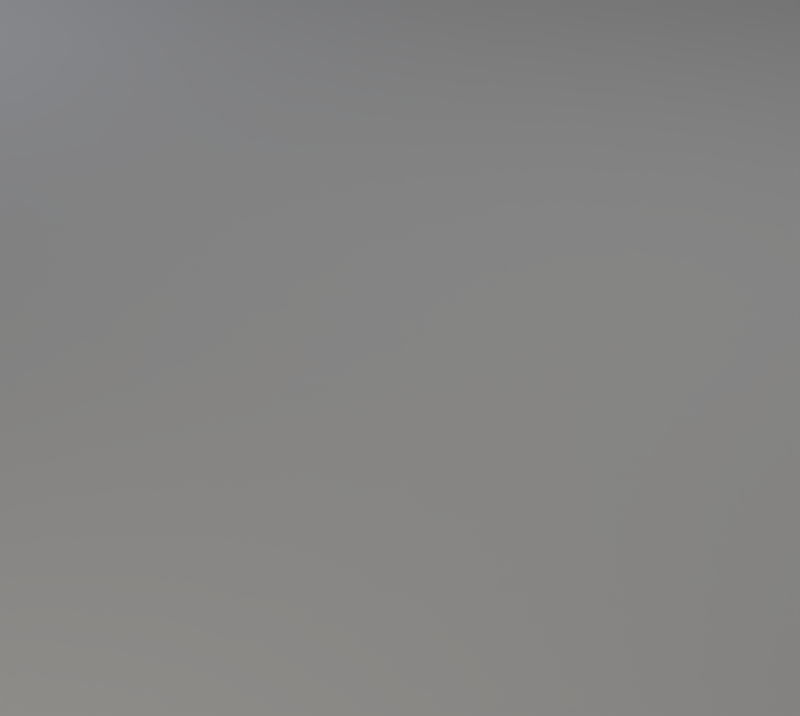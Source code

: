 # Source: base_scene.blend  (saved by Blender 2.92.15; exported with 4.5.12 LTS)
import bpy
from mathutils import Matrix  # noqa: F401  (used for matrix-valued properties, if any)

bpy.ops.wm.read_factory_settings(use_empty=True)
scene = bpy.context.scene
scene.name = 'Scene'

# ---- collections
col_collection_1 = bpy.data.collections.new('Collection 1'); scene.collection.children.link(col_collection_1)

# ---- world
world_world = bpy.data.worlds.new('World'); scene.world = world_world
world_world.use_nodes = True; world_world.node_tree.nodes.clear()
_N = world_world.node_tree.nodes; _L = world_world.node_tree.links
n0 = _N.new('ShaderNodeOutputWorld'); n0.name = 'World Output'; n0.location = (300, 300)
n1 = _N.new('ShaderNodeBackground'); n1.name = 'Background'; n1.location = (10, 300)
n1.inputs[0].default_value = (0.05088, 0.05088, 0.05088, 1.0)
n1.inputs[1].default_value = 0.0
_L.new(n1.outputs[0], n0.inputs[0])
n0.is_active_output = True
world_world.color = (0.05088, 0.05088, 0.05088)
world_world.use_sun_shadow = False
world_world.sun_shadow_jitter_overblur = 0.0
world_world.cycles.sampling_method = 'MANUAL'

# ---- cameras
cam_camera = bpy.data.cameras.new('Camera')
cam_camera.clip_end = 100.0
cam_camera.lens = 81.83
cam_camera.sensor_width = 32.0
cam_camera.sensor_height = 18.0
cam_camera.ortho_scale = 7.314
cam_camera.dof.focus_distance = 0.0

# ---- lights
light_area_002 = bpy.data.lights.new('Area.002', 'SUN')
light_area_002.transmission_factor = 0.0
light_area_002.use_shadow = False
light_area_002.angle = 0.1993
light_area_002.energy = 0.45
light_area_002.shadow_buffer_clip_start = 0.5
light_area_002.shadow_soft_size = 0.1
light_area_002.shadow_cascade_max_distance = 1000.0
light_area_003 = bpy.data.lights.new('Area.003', 'AREA')
light_area_003.transmission_factor = 0.0
light_area_003.energy = 39.27
light_area_003.shadow_buffer_clip_start = 0.5
light_area_003.shadow_soft_size = 1.0
light_area_003.shadow_maximum_resolution = 0.006
light_area_003.use_absolute_resolution = True
light_area_003.size = 1.0
light_area_003.size_y = 0.1
light_area_001 = bpy.data.lights.new('Area.001', 'AREA')
light_area_001.color = (0.7617, 0.8177, 1.0)
light_area_001.transmission_factor = 0.0
light_area_001.energy = 23.56
light_area_001.shadow_buffer_clip_start = 0.5
light_area_001.shadow_soft_size = 0.5
light_area_001.shadow_maximum_resolution = 0.006
light_area_001.use_absolute_resolution = True
light_area_001.size = 0.5
light_area_001.size_y = 0.1
light_area = bpy.data.lights.new('Area', 'AREA')
light_area.color = (1.0, 0.9323, 0.8167)
light_area.transmission_factor = 0.0
light_area.energy = 78.54
light_area.shadow_buffer_clip_start = 0.5
light_area.shadow_soft_size = 0.5
light_area.shadow_maximum_resolution = 0.006
light_area.use_absolute_resolution = True
light_area.size = 0.5
light_area.size_y = 0.1

# ---- meshes
me_plane = bpy.data.meshes.new('Plane')
me_plane.from_pydata([(-1.0, -1.0, 0.0), (1.0, -1.0, 0.0), (-1.007, 1.006, 0.2724), (1.0, 1.0, 0.0), (-1.0, -1.0, 56.62), (-1.0, 1.0, 56.62), (-0.6958, -1.0, 0.0), (-0.7018, 1.005, 0.2309)], [], [(6, 1, 3, 7), (0, 2, 5, 4), (0, 6, 7, 2)])
_k = {(1, 6): 1.0, (1, 3): 1.0, (2, 7): 1.0, (4, 5): 1.0, (2, 5): 1.0, (0, 4): 1.0, (0, 6): 1.0, (3, 7): 1.0}
me_plane.attributes.new('crease_edge', 'FLOAT', 'EDGE').data.foreach_set('value', [_k.get((min(e.vertices), max(e.vertices)), 0.0) for e in me_plane.edges])
_uv = me_plane.uv_layers.new(name='UVMap')
_uv.uv.foreach_set('vector', [0.5, 0.0, 1.0, 0.0, 1.0, 1.0, 0.5, 1.0, 0.0, 0.0, 0.0, 1.0, 0.0, 1.0, 0.0, 0.0, 0.0, 0.0, 0.5, 0.0, 0.5, 1.0, 0.0, 1.0])
me_plane.use_remesh_fix_poles = True
me_plane.use_remesh_preserve_attributes = False
me_plane.use_mirror_vertex_groups = False
me_plane.update()

# ---- objects
ob_plane = bpy.data.objects.new('Plane', me_plane)
ob_area = bpy.data.objects.new('Area', light_area_002)
ob_direction_object = bpy.data.objects.new('Direction_Object', None)
ob_lamp_back = bpy.data.objects.new('Lamp_Back', light_area_003)
ob_lamp_fill = bpy.data.objects.new('Lamp_Fill', light_area_001)
ob_lamp_key = bpy.data.objects.new('Lamp_Key', light_area)
ob_camera = bpy.data.objects.new('Camera', cam_camera)

# ---- transforms, parenting, visibility, modifiers, constraints
ob_plane.location = (-27.8, 0.0, 0.0)
ob_plane.scale = (62.6, 57.88, 1.297)
ob_plane.lineart.crease_threshold = 0.0
_m = ob_plane.modifiers.new('Subdivision', 'SUBSURF')
_m.uv_smooth = 'PRESERVE_CORNERS'
_m.levels = 6
ob_area.location = (11.66, -6.628, 25.82)
ob_area.rotation_euler = (0.236, 0.4169, 0.09708)
ob_area.lineart.crease_threshold = 0.0
ob_direction_object.location = (0.0, 0.0, 0.0)
ob_direction_object.empty_image_offset = (0.0, 0.0)
ob_direction_object.lineart.crease_threshold = 0.0
ob_lamp_back.location = (-1.169, 2.646, 5.816)
ob_lamp_back.lineart.crease_threshold = 0.0
_c = ob_lamp_back.constraints.new('TRACK_TO'); _c.name = 'Track To'
_c.target = ob_direction_object
ob_lamp_fill.location = (-4.671, -4.014, 3.011)
ob_lamp_fill.lineart.crease_threshold = 0.0
_c = ob_lamp_fill.constraints.new('TRACK_TO'); _c.name = 'Track To'
_c.target = ob_direction_object
ob_lamp_key.location = (6.447, -2.905, 4.258)
ob_lamp_key.lineart.crease_threshold = 0.0
_c = ob_lamp_key.constraints.new('TRACK_TO'); _c.name = 'Track To'
_c.target = ob_direction_object
ob_camera.location = (8.073, -0.09298, 5.0)
ob_camera.lock_rotations_4d = False
ob_camera.empty_display_type = 'ARROWS'
ob_camera.color = (0.0, 0.0, 0.0, 0.0)
ob_camera.display_type = 'WIRE'
ob_camera.lineart.crease_threshold = 0.0
_c = ob_camera.constraints.new('TRACK_TO'); _c.name = 'Track To'
_c.target = ob_direction_object

# ---- collection membership
scene.collection.objects.link(ob_plane)
col_collection_1.objects.link(ob_area)
col_collection_1.objects.link(ob_direction_object)
col_collection_1.objects.link(ob_lamp_back)
col_collection_1.objects.link(ob_lamp_fill)
col_collection_1.objects.link(ob_lamp_key)
col_collection_1.objects.link(ob_camera)

# ---- scene / render settings (as saved in the file)
scene.camera = ob_camera
scene.frame_start = 1; scene.frame_end = 250; scene.frame_set(77)
scene.render.engine = 'CYCLES'
scene.render.resolution_x = 648
scene.render.resolution_y = 580
scene.render.resolution_percentage = 50
scene.render.dither_intensity = 0.0
scene.cycles.use_denoising = False
scene.cycles.samples = 128
scene.cycles.sampling_pattern = 'TABULATED_SOBOL'
scene.cycles.light_sampling_threshold = 0.0
scene.cycles.use_adaptive_sampling = False
scene.cycles.use_light_tree = False
scene.cycles.blur_glossy = 0.0
scene.cycles.sample_clamp_indirect = 0.0
scene.view_settings.view_transform = 'Standard'
bpy.context.view_layer.update()
